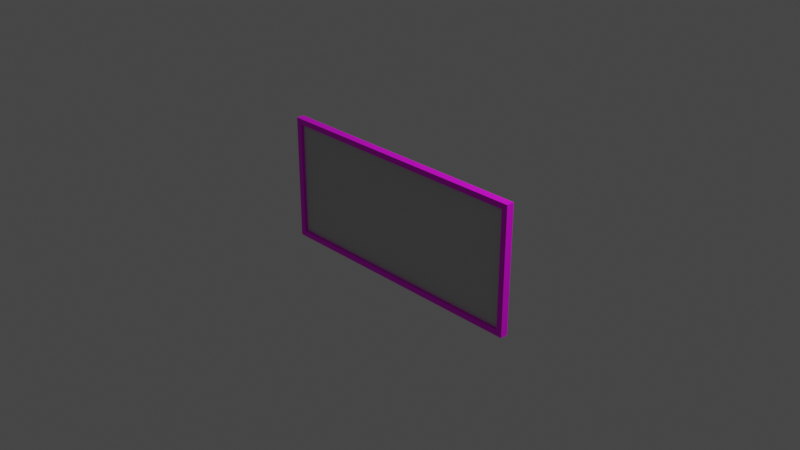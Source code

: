 # Source: Mirror.blend  (saved by Blender 3.6.13; exported with 4.5.12 LTS)
import bpy
from mathutils import Matrix  # noqa: F401  (used for matrix-valued properties, if any)

bpy.ops.wm.read_factory_settings(use_empty=True)
scene = bpy.context.scene
scene.name = 'Scene'

# ---- collections
col_collection = bpy.data.collections.new('Collection'); scene.collection.children.link(col_collection)

# ---- images (referenced by path relative to the original .blend; pixels are not part of the script)
import os
ASSET_DIR = os.environ.get("B2B_ASSET_DIR", "")  # directory of the original .blend (textures are referenced by path, not embedded)
HERE = os.path.dirname(os.path.abspath(__file__))  # packed textures are extracted next to this script under _unpacked/

def load_image(name, relpath, width, height, colorspace="sRGB"):
    """Load a texture the original file referenced (path relative to the .blend, or extracted next to this script)."""
    p = next((c for c in (os.path.join(HERE, relpath), os.path.join(ASSET_DIR, relpath)) if relpath and os.path.exists(c)), "")
    if p:
        img = bpy.data.images.load(p, check_existing=True)
        img.name = name
    else:  # same state as the original file: an image datablock whose file is absent (Cycles renders it pink)
        img = bpy.data.images.new(name, width, height)
        img.source = "FILE"
        img.filepath = "//" + (relpath or name)
    img.colorspace_settings.name = colorspace
    return img
img_map__1 = load_image('Map #1', 'metallic.png', 1024, 1024, 'sRGB')

# ---- materials (node trees are filled in below, after node groups)
mat_mirror_frame = bpy.data.materials.new('mirror frame')
mat_mirror_frame.use_transparent_shadow = False
mat_mirror_frame.diffuse_color = (0.5882, 0.5882, 0.5882, 1.0)
mat_mirror_frame.roughness = 0.5528
mat_mirror_frame.specular_intensity = 0.4
mat_mirror = bpy.data.materials.new('mirror')
mat_mirror.use_transparent_shadow = False
mat_mirror.diffuse_color = (0.5882, 0.5882, 0.5882, 1.0)
mat_mirror.roughness = 0.5528
mat_mirror.specular_intensity = 0.4

# ---- material node trees
mat_mirror_frame.use_nodes = True; mat_mirror_frame.node_tree.nodes.clear()
_N = mat_mirror_frame.node_tree.nodes; _L = mat_mirror_frame.node_tree.links
n0 = _N.new('ShaderNodeBsdfPrincipled'); n0.name = 'Principled BSDF'; n0.location = (10, 300)
n0.distribution = 'GGX'
n0.subsurface_method = 'RANDOM_WALK_SKIN'
n0.inputs[2].default_value = 0.5528
n0.inputs[3].default_value = 1.45
n0.inputs[13].default_value = 0.4
n0.inputs[27].default_value = (0.0, 0.0, 0.0, 1.0)
n1 = _N.new('ShaderNodeOutputMaterial'); n1.name = 'Material Output'; n1.location = (300, 300)
n2 = _N.new('ShaderNodeNormalMap'); n2.name = 'Normal Map'; n2.location = (-300, -300)
n2.label = 'Normal/Map'
n3 = _N.new('ShaderNodeTexImage'); n3.name = 'Image Texture'; n3.location = (-300, 600)
n3.image = img_map__1
_L.new(n0.outputs[0], n1.inputs[0])
_L.new(n2.outputs[0], n0.inputs[5])
_L.new(n3.outputs[0], n0.inputs[0])
n1.is_active_output = True
mat_mirror.use_nodes = True; mat_mirror.node_tree.nodes.clear()
_N = mat_mirror.node_tree.nodes; _L = mat_mirror.node_tree.links
n0 = _N.new('ShaderNodeBsdfPrincipled'); n0.name = 'Principled BSDF'; n0.location = (10, 300)
n0.distribution = 'GGX'
n0.subsurface_method = 'RANDOM_WALK_SKIN'
n0.inputs[0].default_value = (0.5882, 0.5882, 0.5882, 1.0)
n0.inputs[2].default_value = 0.5528
n0.inputs[3].default_value = 1.45
n0.inputs[13].default_value = 0.4
n0.inputs[27].default_value = (0.0, 0.0, 0.0, 1.0)
n1 = _N.new('ShaderNodeOutputMaterial'); n1.name = 'Material Output'; n1.location = (300, 300)
n2 = _N.new('ShaderNodeNormalMap'); n2.name = 'Normal Map'; n2.location = (-300, -300)
n2.label = 'Normal/Map'
_L.new(n0.outputs[0], n1.inputs[0])
_L.new(n2.outputs[0], n0.inputs[5])
n1.is_active_output = True

# ---- world
world_world = bpy.data.worlds.new('World'); scene.world = world_world
world_world.use_nodes = True; world_world.node_tree.nodes.clear()
_N = world_world.node_tree.nodes; _L = world_world.node_tree.links
n0 = _N.new('ShaderNodeOutputWorld'); n0.name = 'World Output'; n0.location = (300, 300)
n1 = _N.new('ShaderNodeBackground'); n1.name = 'Background'; n1.location = (10, 300)
n1.inputs[0].default_value = (0.05088, 0.05088, 0.05088, 1.0)
_L.new(n1.outputs[0], n0.inputs[0])
n0.is_active_output = True
world_world.color = (0.05088, 0.05088, 0.05088)
world_world.use_sun_shadow = False
world_world.sun_shadow_jitter_overblur = 0.0

# ---- cameras
cam_camera = bpy.data.cameras.new('Camera')
cam_camera.clip_end = 100.0
cam_camera.ortho_scale = 7.314

# ---- lights
light_light = bpy.data.lights.new('Light', 'POINT')
light_light.transmission_factor = 0.0
light_light.energy = 1000.0
light_light.shadow_soft_size = 0.1
light_light.shadow_maximum_resolution = 0.006
light_light.use_absolute_resolution = True

# ---- meshes
me_mesh = bpy.data.meshes.new('Mesh')
me_mesh.from_pydata([(-150.0, 1.14e-05, -69.95), (150.0, 1.14e-05, -69.95), (-150.0, -1.14e-05, 69.95), (150.0, -1.14e-05, 69.95), (-150.0, -8.579, -69.95), (150.0, -8.579, -69.95), (-150.0, -8.579, 69.95), (150.0, -8.579, 69.95), (-143.6, -8.579, -63.6), (143.6, -8.579, -63.6), (143.6, -8.579, 63.6), (-143.6, -8.579, 63.6), (-143.6, -5.201, -63.6), (143.6, -5.201, -63.6), (143.6, -5.201, 63.6), (-143.6, -5.201, 63.6)], [], [(0, 2, 3), (3, 1, 0), (12, 13, 14), (14, 15, 12), (0, 1, 5), (5, 4, 0), (1, 3, 7), (7, 5, 1), (3, 2, 6), (6, 7, 3), (2, 0, 4), (4, 6, 2), (4, 5, 9), (9, 8, 4), (5, 7, 10), (10, 9, 5), (7, 6, 11), (11, 10, 7), (6, 4, 8), (8, 11, 6), (8, 9, 13), (13, 12, 8), (9, 10, 14), (14, 13, 9), (10, 11, 15), (15, 14, 10), (11, 8, 12), (12, 15, 11)])
me_mesh.polygons.foreach_set('use_smooth', [True] * 28)
me_mesh.polygons.foreach_set('material_index', [1, 1, 1, 1, 0, 0, 0, 0, 0, 0, 0, 0, 0, 0, 0, 0, 0, 0, 0, 0, 0, 0, 0, 0, 0, 0, 0, 0])
_k = set([(0, 1), (0, 2), (0, 4), (1, 3), (1, 5), (2, 3), (2, 6), (3, 7), (4, 5), (4, 6), (5, 7), (6, 7), (8, 9), (8, 11), (8, 12), (9, 10), (9, 13), (10, 11), (10, 14), (11, 15), (12, 13), (12, 15), (13, 14), (14, 15)])
me_mesh.attributes.new('sharp_edge', 'BOOLEAN', 'EDGE').data.foreach_set('value', [ (min(e.vertices), max(e.vertices)) in _k for e in me_mesh.edges])
_uv = me_mesh.uv_layers.new(name='UVChannel_1')
_uv.uv.foreach_set('vector', [0.947, 0.08858, 0.947, 0.4899, 0.08646, 0.4899, 0.08646, 0.4899, 0.08646, 0.08858, 0.947, 0.08858, 0.0, 0.0, 1.0, 0.0, 1.0, 1.0, 1.0, 1.0, 0.0, 1.0, 0.0, 0.0, 0.994, 0.7096, 0.01134, 0.7096, 0.01134, 0.6675, 0.01134, 0.6675, 0.994, 0.6675, 0.994, 0.7096, 0.9132, 0.6508, 0.4549, 0.6508, 0.4549, 0.6191, 0.4549, 0.6191, 0.9132, 0.6191, 0.9132, 0.6508, 0.994, 0.8161, 0.01134, 0.8161, 0.01134, 0.774, 0.01134, 0.774, 0.994, 0.774, 0.994, 0.8161, 0.9132, 0.6988, 0.4549, 0.6988, 0.4549, 0.667, 0.4549, 0.667, 0.9132, 0.667, 0.9132, 0.6988, 0.9926, 0.7601, 0.01, 0.7601, 0.0308, 0.7261, 0.0308, 0.7261, 0.9718, 0.7261, 0.9926, 0.7601, 0.01, 0.7601, 0.01, 0.01, 0.0308, 0.04405, 0.0308, 0.04405, 0.0308, 0.7261, 0.01, 0.7601, 0.01, 0.01, 0.9926, 0.01, 0.9718, 0.04405, 0.9718, 0.04405, 0.0308, 0.04405, 0.01, 0.01, 0.9926, 0.01, 0.9926, 0.7601, 0.9718, 0.7261, 0.9718, 0.7261, 0.9718, 0.04405, 0.9926, 0.01, 0.01134, 0.8804, 0.9523, 0.8804, 0.9523, 0.897, 0.9523, 0.897, 0.01134, 0.897, 0.01134, 0.8804, 0.4965, 0.5617, 0.9132, 0.5617, 0.9132, 0.5742, 0.9132, 0.5742, 0.4965, 0.5742, 0.4965, 0.5617, 0.01134, 0.9613, 0.9523, 0.9613, 0.9523, 0.9779, 0.9523, 0.9779, 0.01134, 0.9779, 0.01134, 0.9613, 0.4965, 0.5904, 0.9132, 0.5904, 0.9132, 0.6029, 0.9132, 0.6029, 0.4965, 0.6029, 0.4965, 0.5904])
me_mesh.materials.append(mat_mirror_frame)
me_mesh.materials.append(mat_mirror)
me_mesh.update()
me_mesh.normals_split_custom_set([tuple(v) for v in zip(*[iter([0.0, 1.0, 1.629e-07, 0.0, 1.0, 1.629e-07, 0.0, 1.0, 1.629e-07, 0.0, 1.0, 1.629e-07, 0.0, 1.0, 1.629e-07, 0.0, 1.0, 1.629e-07, 0.0, -1.0, -1.622e-07, 0.0, -1.0, -1.671e-07, 0.0, -1.0, -1.653e-07, 0.0, -1.0, -1.653e-07, 0.0, -1.0, -1.604e-07, 0.0, -1.0, -1.622e-07, 0.0, 0.0, -1.0, 0.0, 0.0, -1.0, 0.0, 0.0, -1.0, 0.0, 0.0, -1.0, 0.0, 0.0, -1.0, 0.0, 0.0, -1.0, 1.0, 0.0, 0.0, 1.0, 0.0, 0.0, 1.0, 0.0, 0.0, 1.0, 0.0, 0.0, 1.0, 0.0, 0.0, 1.0, 0.0, 0.0, 0.0, 0.0, 1.0, 0.0, 0.0, 1.0, 0.0, 0.0, 1.0, 0.0, 0.0, 1.0, 0.0, 0.0, 1.0, 0.0, 0.0, 1.0, -1.0, 0.0, 0.0, -1.0, 0.0, 0.0, -1.0, 0.0, 0.0, -1.0, 0.0, 0.0, -1.0, 0.0, 0.0, -1.0, 0.0, 0.0, 6.709e-09, -1.0, -1.547e-07, -6.527e-09, -1.0, -1.594e-07, -7.379e-09, -1.0, -1.599e-07, -7.379e-09, -1.0, -1.599e-07, 6.425e-09, -1.0, -1.55e-07, 6.709e-09, -1.0, -1.547e-07, -6.527e-09, -1.0, -1.594e-07, 6.709e-09, -1.0, -3.196e-07, 6.425e-09, -1.0, -3.307e-07, 6.425e-09, -1.0, -3.307e-07, -7.379e-09, -1.0, -1.599e-07, -6.527e-09, -1.0, -1.594e-07, 6.709e-09, -1.0, -3.196e-07, -6.527e-09, -1.0, 5.697e-08, -7.379e-09, -1.0, 5.285e-08, -7.379e-09, -1.0, 5.285e-08, 6.425e-09, -1.0, -3.307e-07, 6.709e-09, -1.0, -3.196e-07, -6.527e-09, -1.0, 5.697e-08, 6.709e-09, -1.0, -1.547e-07, 6.425e-09, -1.0, -1.55e-07, 6.425e-09, -1.0, -1.55e-07, -7.379e-09, -1.0, 5.285e-08, -6.527e-09, -1.0, 5.697e-08, 0.0, 0.0, 1.0, 0.0, 0.0, 1.0, 0.0, 0.0, 1.0, 0.0, 0.0, 1.0, 0.0, 0.0, 1.0, 0.0, 0.0, 1.0, -1.0, 0.0, 0.0, -1.0, 0.0, 0.0, -1.0, 0.0, 0.0, -1.0, 0.0, 0.0, -1.0, 0.0, 0.0, -1.0, 0.0, 0.0, 0.0, 0.0, -1.0, 0.0, 0.0, -1.0, 0.0, 0.0, -1.0, 0.0, 0.0, -1.0, 0.0, 0.0, -1.0, 0.0, 0.0, -1.0, 1.0, 0.0, 0.0, 1.0, 0.0, 0.0, 1.0, 0.0, 0.0, 1.0, 0.0, 0.0, 1.0, 0.0, 0.0, 1.0, 0.0, 0.0])] * 3)])

# ---- objects
ob_light = bpy.data.objects.new('Light', light_light)
ob_camera = bpy.data.objects.new('Camera', cam_camera)
ob_mirror = bpy.data.objects.new('Mirror', me_mesh)

# ---- transforms, parenting, visibility, modifiers, constraints
ob_light.location = (4.076, 1.005, 5.904)
ob_light.rotation_euler = (0.6503, 0.05522, 1.866)
ob_light.lock_rotations_4d = False
ob_light.empty_display_type = 'ARROWS'
ob_light.color = (0.0, 0.0, 0.0, 0.0)
ob_light.lineart.crease_threshold = 0.0
ob_camera.location = (7.359, -6.926, 4.958)
ob_camera.rotation_euler = (1.109, 0.0, 0.8149)
ob_camera.lock_rotations_4d = False
ob_camera.empty_display_type = 'ARROWS'
ob_camera.color = (0.0, 0.0, 0.0, 0.0)
ob_camera.display_type = 'WIRE'
ob_camera.lineart.crease_threshold = 0.0
ob_mirror.location = (0.0, 0.0, 0.0)
ob_mirror.scale = (0.01, 0.01, 0.01)
ob_mirror.color = (0.8, 0.8, 0.8, 1.0)

# ---- collection membership
col_collection.objects.link(ob_light)
col_collection.objects.link(ob_camera)
col_collection.objects.link(ob_mirror)

# ---- scene / render settings (as saved in the file)
scene.camera = ob_camera
scene.frame_start = 1; scene.frame_end = 250; scene.frame_set(1)
scene.render.engine = 'BLENDER_EEVEE_NEXT'
scene.render.fps = 30
scene.cycles.sampling_pattern = 'TABULATED_SOBOL'
scene.view_settings.view_transform = 'Filmic'
bpy.context.view_layer.update()
